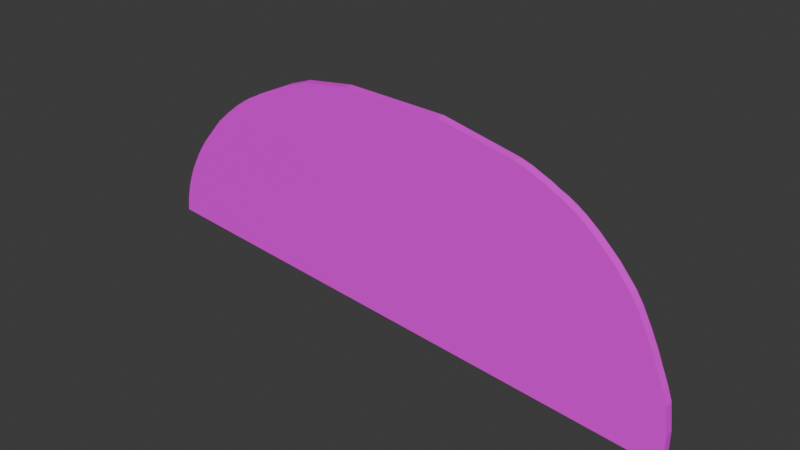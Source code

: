 # Source: standup_dmg004.blend  (saved by Blender 4.5.91; exported with 4.5.12 LTS)
import bpy
from mathutils import Matrix  # noqa: F401  (used for matrix-valued properties, if any)

bpy.ops.wm.read_factory_settings(use_empty=True)
scene = bpy.context.scene
scene.name = "lil'peanut_cutout001.qc"

# ---- collections
col_lil_peanut_cutout001_dmg004 = bpy.data.collections.new("lil'peanut_cutout001_dmg004"); scene.collection.children.link(col_lil_peanut_cutout001_dmg004)
col_lil_peanut_cutout001_dmg004_physics = bpy.data.collections.new("lil'peanut_cutout001_dmg004_physics"); scene.collection.children.link(col_lil_peanut_cutout001_dmg004_physics)

# ---- images (referenced by path relative to the original .blend; pixels are not part of the script)
import os
ASSET_DIR = os.environ.get("B2B_ASSET_DIR", "")  # directory of the original .blend (textures are referenced by path, not embedded)
HERE = os.path.dirname(os.path.abspath(__file__))  # packed textures are extracted next to this script under _unpacked/

def load_image(name, relpath, width, height, colorspace="sRGB"):
    """Load a texture the original file referenced (path relative to the .blend, or extracted next to this script)."""
    p = next((c for c in (os.path.join(HERE, relpath), os.path.join(ASSET_DIR, relpath)) if relpath and os.path.exists(c)), "")
    if p:
        img = bpy.data.images.load(p, check_existing=True)
        img.name = name
    else:  # same state as the original file: an image datablock whose file is absent (Cycles renders it pink)
        img = bpy.data.images.new(name, width, height)
        img.source = "FILE"
        img.filepath = "//" + (relpath or name)
    img.colorspace_settings.name = colorspace
    return img
img_peanuthomu_png = load_image('peanuthomu.png', 'peanuthomu.png', 1024, 1024, 'sRGB')

# ---- materials (node trees are filled in below, after node groups)
mat_lilpeanuthomu = bpy.data.materials.new('lilpeanuthomu')
mat_phy = bpy.data.materials.new('  phy')
mat_phy.diffuse_color = (0.6445, 0.4464, 0.7003, 1.0)

# ---- material node trees
mat_lilpeanuthomu.use_nodes = True; mat_lilpeanuthomu.node_tree.nodes.clear()
_N = mat_lilpeanuthomu.node_tree.nodes; _L = mat_lilpeanuthomu.node_tree.links
n0 = _N.new('ShaderNodeBsdfPrincipled'); n0.name = 'Principled BSDF'; n0.location = (10, 300)
n1 = _N.new('ShaderNodeOutputMaterial'); n1.name = 'Material Output'; n1.location = (300, 300)
n2 = _N.new('ShaderNodeTexImage'); n2.name = 'Image Texture'; n2.location = (-280, 280)
n2.image = img_peanuthomu_png
_L.new(n0.outputs[0], n1.inputs[0])
_L.new(n2.outputs[0], n0.inputs[0])
n1.is_active_output = True

# ---- world
world_world = bpy.data.worlds.new('World'); scene.world = world_world
world_world.use_nodes = True; world_world.node_tree.nodes.clear()
_N = world_world.node_tree.nodes; _L = world_world.node_tree.links
n0 = _N.new('ShaderNodeOutputWorld'); n0.name = 'World Output'; n0.location = (300, 300)
n1 = _N.new('ShaderNodeBackground'); n1.name = 'Background'; n1.location = (10, 300)
n1.inputs[0].default_value = (0.05088, 0.05088, 0.05088, 1.0)
_L.new(n1.outputs[0], n0.inputs[0])
n0.is_active_output = True
world_world.color = (0.05088, 0.05088, 0.05088)
world_world.sun_shadow_jitter_overblur = 0.0

# ---- meshes
me_lil_peanut_cutout001_dmg004 = bpy.data.meshes.new("lil'peanut_cutout001_dmg004")
me_lil_peanut_cutout001_dmg004.from_pydata([(-1.009, -0.001427, 104.4), (-1.009, 0.1808, 104.4), (1.015, -0.001427, 104.4), (1.015, 0.1808, 104.4), (-0.7312, -0.09373, 117.0), (-2.138, -0.09373, 116.2), (-2.489, -0.09373, 115.7), (-2.767, -0.09373, 115.3), (-3.007, -0.09373, 114.8), (-3.245, -0.09373, 114.4), (-3.503, -0.09373, 113.9), (-3.73, -0.09373, 113.5), (-3.957, -0.09373, 113.0), (-4.161, -0.09373, 112.6), (-4.363, -0.09373, 112.1), (-4.665, -0.09373, 111.3), (-5.043, -0.09373, 110.1), (-5.445, -0.09373, 108.7), (-6.093, -0.09373, 105.7), (-6.297, -0.09373, 104.6), (-6.461, -0.09373, 103.6), (-6.614, -0.09373, 102.5), (-6.747, -0.09373, 101.5), (-6.864, -0.09373, 100.4), (-6.976, -0.09373, 99.2), (-7.081, -0.09373, 97.46), (8.553, -0.09373, 93.63), (8.464, -0.09373, 96.6), (8.347, -0.09373, 97.95), (8.237, -0.09373, 99.03), (8.123, -0.09373, 100.1), (8.012, -0.09373, 101.2), (7.895, -0.09373, 102.2), (7.79, -0.09373, 103.1), (7.556, -0.09373, 104.9), (7.347, -0.09373, 106.2), (6.903, -0.09373, 108.3), (6.38, -0.09373, 110.3), (6.01, -0.09373, 111.5), (5.787, -0.09373, 112.1), (5.536, -0.09373, 112.7), (5.312, -0.09373, 113.1), (5.085, -0.09373, 113.6), (4.846, -0.09373, 114.0), (4.567, -0.09373, 114.5), (4.261, -0.09373, 114.9), (2.106, -0.09373, 116.7), (-0.7312, 0.0009346, 117.0), (-2.138, 0.0009346, 116.2), (-2.489, 0.0009346, 115.7), (-2.767, 0.0009346, 115.3), (-3.007, 0.0009346, 114.8), (-3.245, 0.0009346, 114.4), (-3.503, 0.0009346, 113.9), (-3.73, 0.0009346, 113.5), (-3.957, 0.0009346, 113.0), (-4.161, 0.0009346, 112.6), (-4.363, 0.0009346, 112.1), (-4.665, 0.0009346, 111.3), (-5.043, 0.0009346, 110.1), (-5.445, 0.0009346, 108.7), (-6.093, 0.0009346, 105.7), (-6.297, 0.0009346, 104.6), (-6.461, 0.0009346, 103.6), (-6.614, 0.0009346, 102.5), (-6.747, 0.0009346, 101.5), (-6.864, 0.0009346, 100.4), (-6.976, 0.0009346, 99.2), (-7.081, 0.0009346, 97.46), (8.553, 0.0009346, 93.63), (8.464, 0.0009346, 96.6), (8.347, 0.0009346, 97.95), (8.237, 0.0009346, 99.03), (8.123, 0.0009346, 100.1), (8.012, 0.0009346, 101.2), (7.895, 0.0009346, 102.2), (7.79, 0.0009346, 103.1), (7.556, 0.0009346, 104.9), (7.347, 0.0009346, 106.2), (6.903, 0.0009346, 108.3), (6.38, 0.0009346, 110.3), (6.01, 0.0009346, 111.5), (5.787, 0.0009346, 112.1), (5.536, 0.0009346, 112.7), (5.312, 0.0009346, 113.1), (5.085, 0.0009346, 113.6), (4.846, 0.0009346, 114.0), (4.567, 0.0009346, 114.5), (4.261, 0.0009346, 114.9), (2.106, 0.0009346, 116.7), (-1.009, -0.001427, 93.44), (-1.009, 0.1808, 93.16), (1.015, 0.1808, 92.4), (1.015, -0.001427, 92.69), (-7.129, -0.09373, 95.85), (8.545, -0.09373, 90.03), (-7.134, 0.0009346, 95.71), (8.545, 0.0009346, 89.88)], [], [(90, 0, 1, 91), (91, 1, 3, 92), (92, 3, 2, 93), (93, 2, 0, 90), (3, 1, 0, 2), (27, 26, 69, 70), (29, 28, 71, 72), (28, 27, 70, 71), (30, 29, 72, 73), (31, 30, 73, 74), (32, 31, 74, 75), (40, 39, 82, 83), (4, 46, 89, 47), (34, 33, 76, 77), (35, 34, 77, 78), (6, 5, 48, 49), (5, 4, 47, 48), (37, 36, 79, 80), (7, 6, 49, 50), (37, 80, 81, 38), (8, 7, 50, 51), (33, 32, 75, 76), (39, 38, 81, 82), (9, 8, 51, 52), (41, 40, 83, 84), (10, 9, 52, 53), (42, 41, 84, 85), (11, 10, 53, 54), (43, 42, 85, 86), (12, 11, 54, 55), (14, 13, 56, 57), (45, 44, 87, 88), (46, 45, 88, 89), (15, 14, 57, 58), (16, 15, 58, 59), (18, 17, 60, 61), (17, 16, 59, 60), (19, 18, 61, 62), (20, 19, 62, 63), (63, 64, 21, 20), (22, 21, 64, 65), (24, 23, 66, 67), (25, 24, 67, 68), (94, 25, 68, 96), (23, 22, 65, 66), (36, 35, 78, 79), (13, 12, 55, 56), (44, 43, 86, 87), (81, 80, 79, 78, 77, 76, 75, 74, 73, 72, 71, 70, 69, 97, 96, 68, 67, 66, 65, 64, 63, 62, 61, 60, 59, 58, 57, 56, 55, 54, 53, 52, 51, 50, 49, 48, 47, 89, 88, 87, 86, 85, 84, 83, 82), (26, 95, 97, 69), (38, 39, 40, 41, 42, 43, 44, 45, 46, 4, 5, 6, 7, 8, 9, 10, 11, 12, 13, 14, 15, 16, 17, 18, 19, 20, 21, 22, 23, 24, 25, 94, 95, 26, 27, 28, 29, 30, 31, 32, 33, 34, 35, 36, 37)])
_uv = me_lil_peanut_cutout001_dmg004.uv_layers.new(name='UVMap')
_uv.uv.foreach_set('vector', [0.7001, 0.693, 0.7263, 0.693, 0.7263, 0.943, 0.6994, 0.943, 0.6731, 0.7229, 0.7, 0.7229, 0.7, 0.9728, 0.6713, 0.9728, 0.8108, 0.6271, 0.8395, 0.6271, 0.8395, 0.8771, 0.8115, 0.8771, 0.9649, 0.6306, 0.993, 0.6306, 0.993, 0.8805, 0.9667, 0.8805, 0.5, 0.5, 0.75, 0.5, 0.75, 0.75, 0.5, 0.75, 0.5977, 0.6364, 0.5977, 0.6343, 0.6484, 0.6343, 0.6484, 0.6364, 0.5977, 0.6409, 0.5977, 0.6387, 0.6484, 0.6387, 0.6484, 0.6409, 0.5977, 0.6387, 0.5977, 0.6364, 0.6484, 0.6364, 0.6484, 0.6387, 0.5977, 0.6432, 0.5977, 0.6409, 0.6484, 0.6409, 0.6484, 0.6432, 0.5977, 0.6454, 0.5977, 0.6432, 0.6484, 0.6432, 0.6484, 0.6454, 0.5977, 0.6477, 0.5977, 0.6454, 0.6484, 0.6454, 0.6484, 0.6477, 0.5977, 0.6942, 0.5977, 0.6893, 0.6484, 0.6893, 0.6484, 0.6942, 0.4872, 0.7422, 0.4872, 0.5446, 0.6738, 0.5446, 0.6738, 0.7422, 0.5977, 0.6545, 0.5977, 0.6498, 0.6484, 0.6498, 0.6484, 0.6545, 0.5977, 0.6586, 0.5977, 0.6545, 0.6484, 0.6545, 0.6484, 0.6586, 0.4872, 0.8647, 0.4872, 0.8402, 0.6738, 0.8402, 0.6738, 0.8647, 0.4872, 0.8402, 0.4872, 0.7422, 0.6738, 0.7422, 0.6738, 0.8402, 0.5977, 0.6776, 0.5977, 0.6673, 0.6484, 0.6673, 0.6484, 0.6776, 0.4872, 0.884, 0.4872, 0.8647, 0.6738, 0.8647, 0.6738, 0.884, 0.5977, 0.6776, 0.6484, 0.6776, 0.6484, 0.6849, 0.5977, 0.6849, 0.4872, 0.9008, 0.4872, 0.884, 0.6738, 0.884, 0.6738, 0.9008, 0.5977, 0.6498, 0.5977, 0.6477, 0.6484, 0.6477, 0.6484, 0.6498, 0.5977, 0.6893, 0.5977, 0.6849, 0.6484, 0.6849, 0.6484, 0.6893, 0.4872, 0.9174, 0.4872, 0.9008, 0.6738, 0.9008, 0.6738, 0.9174, 0.5977, 0.6986, 0.5977, 0.6942, 0.6484, 0.6942, 0.6484, 0.6986, 0.4872, 0.9354, 0.4872, 0.9174, 0.6738, 0.9174, 0.6738, 0.9354, 0.5977, 0.7031, 0.5977, 0.6986, 0.6484, 0.6986, 0.6484, 0.7031, 0.4872, 0.9511, 0.4872, 0.9354, 0.6738, 0.9354, 0.6738, 0.9511, 0.5977, 0.7078, 0.5977, 0.7031, 0.6484, 0.7031, 0.6484, 0.7078, 0.4872, 0.967, 0.4872, 0.9511, 0.6738, 0.9511, 0.6738, 0.967, 0.8009, 0.6318, 0.7708, 0.6318, 0.7708, 0.5446, 0.8009, 0.5446, 0.5977, 0.7192, 0.5977, 0.7132, 0.6484, 0.7132, 0.6484, 0.7192, 0.5977, 0.7615, 0.5977, 0.7192, 0.6484, 0.7192, 0.6484, 0.7615, 0.7123, 0.8663, 0.7123, 0.8922, 0.4632, 0.8922, 0.4632, 0.8663, 0.7123, 0.8339, 0.7123, 0.8663, 0.4632, 0.8663, 0.4632, 0.8339, 0.7123, 0.7438, 0.7123, 0.7994, 0.4632, 0.7994, 0.4632, 0.7438, 0.7123, 0.7994, 0.7123, 0.8339, 0.4632, 0.8339, 0.4632, 0.7994, 0.7123, 0.7262, 0.7123, 0.7438, 0.4632, 0.7438, 0.4632, 0.7262, 0.7123, 0.7121, 0.7123, 0.7262, 0.4632, 0.7262, 0.4632, 0.7121, 0.4632, 0.7121, 0.4632, 0.6989, 0.7123, 0.6989, 0.7123, 0.7121, 0.7123, 0.6874, 0.7123, 0.6989, 0.4632, 0.6989, 0.4632, 0.6874, 0.7123, 0.6675, 0.7123, 0.6773, 0.4632, 0.6773, 0.4632, 0.6675, 0.7123, 0.6581, 0.7123, 0.6675, 0.4632, 0.6675, 0.4632, 0.6581, 0.7123, 0.6532, 0.7123, 0.6581, 0.4632, 0.6581, 0.4632, 0.6528, 0.7123, 0.6773, 0.7123, 0.6874, 0.4632, 0.6874, 0.4632, 0.6773, 0.5977, 0.6673, 0.5977, 0.6586, 0.6484, 0.6586, 0.6484, 0.6673, 0.8669, 0.6181, 0.8263, 0.6181, 0.8263, 0.5109, 0.8669, 0.5109, 0.5977, 0.7132, 0.5977, 0.7078, 0.6484, 0.7078, 0.6484, 0.7132, 0.4992, 0.9788, 0.4925, 0.9778, 0.4831, 0.976, 0.475, 0.9742, 0.4713, 0.973, 0.467, 0.9715, 0.4651, 0.9707, 0.463, 0.9698, 0.461, 0.9688, 0.4589, 0.9679, 0.4569, 0.967, 0.4548, 0.9658, 0.4532, 0.9633, 0.4534, 0.96, 0.7372, 0.9661, 0.7363, 0.9676, 0.7344, 0.969, 0.7323, 0.9701, 0.7302, 0.971, 0.7278, 0.9719, 0.725, 0.9728, 0.7221, 0.9736, 0.7184, 0.9746, 0.7067, 0.9771, 0.6994, 0.9783, 0.6925, 0.9793, 0.6871, 0.98, 0.6834, 0.9804, 0.6797, 0.9808, 0.6756, 0.9812, 0.6715, 0.9815, 0.6668, 0.9819, 0.6625, 0.9823, 0.6582, 0.9826, 0.6531, 0.983, 0.6468, 0.9833, 0.6213, 0.984, 0.5699, 0.9835, 0.5309, 0.9819, 0.5254, 0.9815, 0.5203, 0.9811, 0.516, 0.9807, 0.5119, 0.9803, 0.5078, 0.9798, 0.5033, 0.9793, 0.5977, 0.6343, 0.5977, 0.633, 0.6484, 0.6329, 0.6484, 0.6343, 0.3439, 0.9549, 0.3399, 0.955, 0.3355, 0.9599, 0.3318, 0.9599, 0.3278, 0.9648, 0.3238, 0.9649, 0.319, 0.9649, 0.3135, 0.9698, 0.2765, 0.9752, 0.2274, 0.9807, 0.2032, 0.9763, 0.1969, 0.9764, 0.1922, 0.9764, 0.1881, 0.9717, 0.1837, 0.9717, 0.1793, 0.967, 0.1757, 0.967, 0.1716, 0.9671, 0.168, 0.9623, 0.1647, 0.9624, 0.1592, 0.9576, 0.1529, 0.9529, 0.146, 0.9482, 0.1346, 0.9339, 0.1309, 0.9291, 0.1284, 0.9292, 0.1258, 0.9244, 0.1232, 0.9196, 0.1214, 0.9148, 0.1192, 0.91, 0.1177, 0.9004, 0.1168, 0.8936, 0.3876, 0.8618, 0.3878, 0.8772, 0.386, 0.8868, 0.3842, 0.8965, 0.3823, 0.9014, 0.3802, 0.9014, 0.3783, 0.9062, 0.3765, 0.9111, 0.3747, 0.9159, 0.3706, 0.9256, 0.367, 0.9305, 0.3593, 0.9403, 0.3501, 0.95])
_ca = me_lil_peanut_cutout001_dmg004.color_attributes.new('fill_color', 'FLOAT_COLOR', 'POINT')
_ca.data.foreach_set('color', [1.0, 1.0, 1.0, 1.0, 1.0, 1.0, 1.0, 1.0, 1.0, 1.0, 1.0, 1.0, 1.0, 1.0, 1.0, 1.0, 0.001214, 0.9734, 0.001214, 1.0, 0.001214, 0.9734, 0.001214, 1.0, 0.001214, 0.9734, 0.001214, 1.0, 0.001214, 0.9734, 0.001214, 1.0, 0.001214, 0.9734, 0.001214, 1.0, 0.001214, 0.9734, 0.001214, 1.0, 0.001214, 0.9734, 0.001214, 1.0, 0.001214, 0.9734, 0.001214, 1.0, 0.001214, 0.9734, 0.001214, 1.0, 0.001214, 0.9734, 0.001214, 1.0, 0.001214, 0.9734, 0.001214, 1.0, 0.001214, 0.9734, 0.001214, 1.0, 0.001214, 0.9734, 0.001214, 1.0, 0.001214, 0.9734, 0.001214, 1.0, 0.001214, 0.9734, 0.001214, 1.0, 0.001214, 0.9734, 0.001214, 1.0, 0.001214, 0.9734, 0.001214, 1.0, 0.001214, 0.9734, 0.001214, 1.0, 0.001214, 0.9734, 0.001214, 1.0, 0.001214, 0.9734, 0.001214, 1.0, 0.001214, 0.9734, 0.001214, 1.0, 0.001214, 0.9734, 0.001214, 1.0, 0.001214, 0.9734, 0.001214, 1.0, 0.001214, 0.9734, 0.001214, 1.0, 0.001214, 0.9734, 0.001214, 1.0, 0.001214, 0.9734, 0.001214, 1.0, 0.001214, 0.9734, 0.001214, 1.0, 0.001214, 0.9734, 0.001214, 1.0, 0.001214, 0.9734, 0.001214, 1.0, 0.001214, 0.9734, 0.001214, 1.0, 0.001214, 0.9734, 0.001214, 1.0, 0.001214, 0.9734, 0.001214, 1.0, 0.001214, 0.9734, 0.001214, 1.0, 0.001214, 0.9734, 0.001214, 1.0, 0.001214, 0.9734, 0.001214, 1.0, 0.001214, 0.9734, 0.001214, 1.0, 0.001214, 0.9734, 0.001214, 1.0, 0.001214, 0.9734, 0.001214, 1.0, 0.001214, 0.9734, 0.001214, 1.0, 0.001214, 0.9734, 0.001214, 1.0, 0.001214, 0.9734, 0.001214, 1.0, 0.001214, 0.9734, 0.001214, 1.0, 0.001214, 0.9734, 0.001214, 1.0, 0.001214, 0.9734, 0.001214, 1.0, 0.001214, 0.9734, 0.001214, 1.0, 0.001214, 0.9734, 0.001214, 1.0, 0.001214, 0.9734, 0.001214, 1.0, 0.001214, 0.9734, 0.001214, 1.0, 0.001214, 0.9734, 0.001214, 1.0, 0.001214, 0.9734, 0.001214, 1.0, 0.001214, 0.9734, 0.001214, 1.0, 0.001214, 0.9734, 0.001214, 1.0, 0.001214, 0.9734, 0.001214, 1.0, 0.001214, 0.9734, 0.001214, 1.0, 0.001214, 0.9734, 0.001214, 1.0, 0.001214, 0.9734, 0.001214, 1.0, 0.001214, 0.9734, 0.001214, 1.0, 0.001214, 0.9734, 0.001214, 1.0, 0.001214, 0.9734, 0.001214, 1.0, 0.001214, 0.9734, 0.001214, 1.0, 0.001214, 0.9734, 0.001214, 1.0, 0.001214, 0.9734, 0.001214, 1.0, 0.001214, 0.9734, 0.001214, 1.0, 0.001214, 0.9734, 0.001214, 1.0, 0.001214, 0.9734, 0.001214, 1.0, 0.001214, 0.9734, 0.001214, 1.0, 0.001214, 0.9734, 0.001214, 1.0, 0.001214, 0.9734, 0.001214, 1.0, 0.001214, 0.9734, 0.001214, 1.0, 0.001214, 0.9734, 0.001214, 1.0, 0.001214, 0.9734, 0.001214, 1.0, 0.001214, 0.9734, 0.001214, 1.0, 0.001214, 0.9734, 0.001214, 1.0, 0.001214, 0.9734, 0.001214, 1.0, 0.001214, 0.9734, 0.001214, 1.0, 0.001214, 0.9734, 0.001214, 1.0, 0.001214, 0.9734, 0.001214, 1.0, 0.001214, 0.9734, 0.001214, 1.0, 0.001214, 0.9734, 0.001214, 1.0, 0.001214, 0.9734, 0.001214, 1.0, 0.001214, 0.9734, 0.001214, 1.0, 0.001214, 0.9734, 0.001214, 1.0, 0.001214, 0.9734, 0.001214, 1.0, 0.001214, 0.9734, 0.001214, 1.0, 0.001214, 0.9734, 0.001214, 1.0, 0.001214, 0.9734, 0.001214, 1.0, 1.0, 1.0, 1.0, 1.0, 1.0, 1.0, 1.0, 1.0, 1.0, 1.0, 1.0, 1.0, 1.0, 1.0, 1.0, 1.0, 0.001214, 0.9734, 0.001214, 1.0, 0.001214, 0.9734, 0.001214, 1.0, 0.001214, 0.9734, 0.001214, 1.0, 0.001214, 0.9734, 0.001214, 1.0])
_ca = me_lil_peanut_cutout001_dmg004.color_attributes.new('vertex_color', 'FLOAT_COLOR', 'POINT')
_ca.data.foreach_set('color', [1.0, 1.0, 1.0, 1.0, 1.0, 1.0, 1.0, 1.0, 1.0, 1.0, 1.0, 1.0, 1.0, 1.0, 1.0, 1.0, 0.0, 0.0, 0.0, 1.0, 0.0, 0.0, 0.0, 1.0, 0.0, 0.0, 0.0, 1.0, 0.0, 0.0, 0.0, 1.0, 0.0, 0.0, 0.0, 1.0, 0.0, 0.0, 0.0, 1.0, 0.0, 0.0, 0.0, 1.0, 0.0, 0.0, 0.0, 1.0, 0.0, 0.0, 0.0, 1.0, 0.0, 0.0, 0.0, 1.0, 0.0, 0.0, 0.0, 1.0, 0.0, 0.0, 0.0, 1.0, 0.0, 0.0, 0.0, 1.0, 0.0, 0.0, 0.0, 1.0, 0.0, 0.0, 0.0, 1.0, 0.0, 0.0, 0.0, 1.0, 0.0, 0.0, 0.0, 1.0, 0.0, 0.0, 0.0, 1.0, 0.0, 0.0, 0.0, 1.0, 0.0, 0.0, 0.0, 1.0, 0.0, 0.0, 0.0, 1.0, 0.0, 0.0, 0.0, 1.0, 0.0, 0.0, 0.0, 1.0, 0.0, 0.0, 0.0, 1.0, 0.0, 0.0, 0.0, 1.0, 0.0, 0.0, 0.0, 1.0, 0.0, 0.0, 0.0, 1.0, 0.0, 0.0, 0.0, 1.0, 0.0, 0.0, 0.0, 1.0, 0.0, 0.0, 0.0, 1.0, 0.0, 0.0, 0.0, 1.0, 0.0, 0.0, 0.0, 1.0, 0.0, 0.0, 0.0, 1.0, 0.0, 0.0, 0.0, 1.0, 0.0, 0.0, 0.0, 1.0, 0.0, 0.0, 0.0, 1.0, 0.0, 0.0, 0.0, 1.0, 0.0, 0.0, 0.0, 1.0, 0.0, 0.0, 0.0, 1.0, 0.0, 0.0, 0.0, 1.0, 0.0, 0.0, 0.0, 1.0, 0.0, 0.0, 0.0, 1.0, 0.0, 0.0, 0.0, 1.0, 0.0, 0.0, 0.0, 1.0, 0.0, 0.0, 0.0, 1.0, 0.0, 0.0, 0.0, 1.0, 0.0, 0.0, 0.0, 1.0, 0.0, 0.0, 0.0, 1.0, 0.0, 0.0, 0.0, 1.0, 0.0, 0.0, 0.0, 1.0, 0.0, 0.0, 0.0, 1.0, 0.0, 0.0, 0.0, 1.0, 0.0, 0.0, 0.0, 1.0, 0.0, 0.0, 0.0, 1.0, 0.0, 0.0, 0.0, 1.0, 0.0, 0.0, 0.0, 1.0, 0.0, 0.0, 0.0, 1.0, 0.0, 0.0, 0.0, 1.0, 0.0, 0.0, 0.0, 1.0, 0.0, 0.0, 0.0, 1.0, 0.0, 0.0, 0.0, 1.0, 0.0, 0.0, 0.0, 1.0, 0.0, 0.0, 0.0, 1.0, 0.0, 0.0, 0.0, 1.0, 0.0, 0.0, 0.0, 1.0, 0.0, 0.0, 0.0, 1.0, 0.0, 0.0, 0.0, 1.0, 0.0, 0.0, 0.0, 1.0, 0.0, 0.0, 0.0, 1.0, 0.0, 0.0, 0.0, 1.0, 0.0, 0.0, 0.0, 1.0, 0.0, 0.0, 0.0, 1.0, 0.0, 0.0, 0.0, 1.0, 0.0, 0.0, 0.0, 1.0, 0.0, 0.0, 0.0, 1.0, 0.0, 0.0, 0.0, 1.0, 0.0, 0.0, 0.0, 1.0, 0.0, 0.0, 0.0, 1.0, 0.0, 0.0, 0.0, 1.0, 0.0, 0.0, 0.0, 1.0, 0.0, 0.0, 0.0, 1.0, 0.0, 0.0, 0.0, 1.0, 0.0, 0.0, 0.0, 1.0, 0.0, 0.0, 0.0, 1.0, 0.0, 0.0, 0.0, 1.0, 0.0, 0.0, 0.0, 1.0, 1.0, 1.0, 1.0, 1.0, 1.0, 1.0, 1.0, 1.0, 1.0, 1.0, 1.0, 1.0, 1.0, 1.0, 1.0, 1.0, 0.0, 0.0, 0.0, 1.0, 0.0, 0.0, 0.0, 1.0, 0.0, 0.0, 0.0, 1.0, 0.0, 0.0, 0.0, 1.0])
me_lil_peanut_cutout001_dmg004.materials.append(mat_lilpeanuthomu)
me_lil_peanut_cutout001_dmg004.update()
me_lil_peanut_cutout001_dmg004_physics = bpy.data.meshes.new("lil'peanut_cutout001_dmg004_physics")
me_lil_peanut_cutout001_dmg004_physics.from_pydata([(9.0, -3e-06, 59.5), (2.0, -3e-06, 68.0), (11.0, -3e-06, 60.0), (10.0, -3e-06, 63.0), (2.0, -0.5, 68.0), (10.0, -0.5, 63.0), (11.0, -0.5, 60.0), (9.0, -0.5, 59.5), (-4.0, -0.5, 60.5), (-4.0, -3e-06, 60.5), (9.0, -0.5, 59.5), (9.0, -3e-06, 59.5), (-4.0, -3e-06, 66.0), (-4.0, -0.5, 66.0), (2.0, -0.5, 68.0), (2.0, -3e-06, 68.0)], [], [(0, 1, 2), (1, 3, 2), (1, 0, 4), (1, 4, 3), (5, 4, 6), (6, 4, 7), (3, 5, 6), (6, 2, 3), (6, 7, 2), (0, 7, 4), (7, 0, 2), (3, 4, 5), (8, 9, 10), (10, 9, 11), (9, 8, 12), (12, 8, 13), (10, 13, 8), (14, 12, 13), (14, 15, 12), (14, 11, 15), (14, 10, 11), (14, 13, 10), (9, 12, 15), (9, 15, 11)])
me_lil_peanut_cutout001_dmg004_physics.polygons.foreach_set('use_smooth', [True] * 24)
_uv = me_lil_peanut_cutout001_dmg004_physics.uv_layers.new(name='Float2')
_uv.uv.foreach_set('vector', [0.0, 0.0, 0.0, 0.0, 0.0, 0.0, 0.0, 0.0, 0.0, 0.0, 0.0, 0.0, 0.0, 0.0, 0.0, 0.0, 0.0, 0.0, 0.0, 0.0, 0.0, 0.0, 0.0, 0.0, 0.0, 0.0, 0.0, 0.0, 0.0, 0.0, 0.0, 0.0, 0.0, 0.0, 0.0, 0.0, 0.0, 0.0, 0.0, 0.0, 0.0, 0.0, 0.0, 0.0, 0.0, 0.0, 0.0, 0.0, 0.0, 0.0, 0.0, 0.0, 0.0, 0.0, 0.0, 0.0, 0.0, 0.0, 0.0, 0.0, 0.0, 0.0, 0.0, 0.0, 0.0, 0.0, 0.0, 0.0, 0.0, 0.0, 0.0, 0.0, 0.0, 0.0, 0.0, 0.0, 0.0, 0.0, 0.0, 0.0, 0.0, 0.0, 0.0, 0.0, 0.0, 0.0, 0.0, 0.0, 0.0, 0.0, 0.0, 0.0, 0.0, 0.0, 0.0, 0.0, 0.0, 0.0, 0.0, 0.0, 0.0, 0.0, 0.0, 0.0, 0.0, 0.0, 0.0, 0.0, 0.0, 0.0, 0.0, 0.0, 0.0, 0.0, 0.0, 0.0, 0.0, 0.0, 0.0, 0.0, 0.0, 0.0, 0.0, 0.0, 0.0, 0.0, 0.0, 0.0, 0.0, 0.0, 0.0, 0.0, 0.0, 0.0, 0.0, 0.0, 0.0, 0.0, 0.0, 0.0, 0.0, 0.0, 0.0, 0.0])
me_lil_peanut_cutout001_dmg004_physics.materials.append(mat_phy)
me_lil_peanut_cutout001_dmg004_physics.update()
me_lil_peanut_cutout001_dmg004_physics.normals_split_custom_set([tuple(v) for v in zip(*[iter([-0.8723, 0.3404, -0.351, -0.9989, -0.01266, -0.04425, -0.998, 0.03791, 0.05044, -0.9989, -0.01266, -0.04425, -0.8446, -0.4002, 0.3557, -0.998, 0.03791, 0.05044, -0.9989, -0.01266, -0.04425, -0.8723, 0.3404, -0.351, 0.9958, -0.02528, -0.08824, -0.9989, -0.01266, -0.04425, 0.9958, -0.02528, -0.08824, -0.8446, -0.4002, 0.3557, 0.9533, -0.2257, 0.2007, 0.9958, -0.02528, -0.08824, 0.9966, -2.354e-05, 0.08209, 0.9966, -2.354e-05, 0.08209, 0.9958, -0.02528, -0.08824, 0.9511, 0.2552, -0.1739, -0.8446, -0.4002, 0.3557, 0.9533, -0.2257, 0.2007, 0.9966, -2.354e-05, 0.08209, 0.9966, -2.354e-05, 0.08209, -0.998, 0.03791, 0.05044, -0.8446, -0.4002, 0.3557, 0.9966, -2.354e-05, 0.08209, 0.9511, 0.2552, -0.1739, -0.998, 0.03791, 0.05044, -0.8723, 0.3404, -0.351, 0.9511, 0.2552, -0.1739, 0.9958, -0.02528, -0.08824, 0.9511, 0.2552, -0.1739, -0.8723, 0.3404, -0.351, -0.998, 0.03791, 0.05044, -0.8446, -0.4002, 0.3557, 0.9958, -0.02528, -0.08824, 0.9533, -0.2257, 0.2007, 0.9924, 0.09018, -0.0833, -0.9951, 0.09473, -0.02728, 0.9973, 0.0695, 0.02371, 0.9973, 0.0695, 0.02371, -0.9951, 0.09473, -0.02728, -0.997, -0.004767, 0.07697, -0.9951, 0.09473, -0.02728, 0.9924, 0.09018, -0.0833, -0.9602, -0.1746, -0.2182, -0.9602, -0.1746, -0.2182, 0.9924, 0.09018, -0.0833, 0.9994, -0.02199, -0.02737, 0.9973, 0.0695, 0.02371, 0.9994, -0.02199, -0.02737, 0.9924, 0.09018, -0.0833, 0.9759, -0.1952, 0.09764, -0.9602, -0.1746, -0.2182, 0.9994, -0.02199, -0.02737, 0.9759, -0.1952, 0.09764, -0.9986, -0.04749, 0.02372, -0.9602, -0.1746, -0.2182, 0.9759, -0.1952, 0.09764, -0.997, -0.004767, 0.07697, -0.9986, -0.04749, 0.02372, 0.9759, -0.1952, 0.09764, 0.9973, 0.0695, 0.02371, -0.997, -0.004767, 0.07697, 0.9759, -0.1952, 0.09764, 0.9994, -0.02199, -0.02737, 0.9973, 0.0695, 0.02371, -0.9951, 0.09473, -0.02728, -0.9602, -0.1746, -0.2182, -0.9986, -0.04749, 0.02372, -0.9951, 0.09473, -0.02728, -0.9986, -0.04749, 0.02372, -0.997, -0.004767, 0.07697])] * 3)])
arm_lil_peanut_cutout001_dmg004_physics_skeleton = bpy.data.armatures.new("lil'peanut_cutout001_dmg004_physics_skeleton")  # bones are not reproduced

# ---- objects
ob_lil_peanut_cutout001_dmg004_physics_skeleton = bpy.data.objects.new("lil'peanut_cutout001_dmg004_physics_skeleton", arm_lil_peanut_cutout001_dmg004_physics_skeleton)
ob_lil_peanut_cutout001_dmg004 = bpy.data.objects.new("lil'peanut_cutout001_dmg004", me_lil_peanut_cutout001_dmg004)
ob_lil_peanut_cutout001_dmg004_physics = bpy.data.objects.new("lil'peanut_cutout001_dmg004_physics", me_lil_peanut_cutout001_dmg004_physics)

# ---- transforms, parenting, visibility, modifiers, constraints
ob_lil_peanut_cutout001_dmg004_physics_skeleton.location = (0.0, 0.0, 0.0)
ob_lil_peanut_cutout001_dmg004_physics_skeleton.show_in_front = True
ob_lil_peanut_cutout001_dmg004.location = (0.0, 0.0, 0.0)
ob_lil_peanut_cutout001_dmg004.scale = (2.48, 6.244, 0.6223)
ob_lil_peanut_cutout001_dmg004_physics.parent = ob_lil_peanut_cutout001_dmg004_physics_skeleton
ob_lil_peanut_cutout001_dmg004_physics.location = (0.0, 0.0, 0.0)
_vg = ob_lil_peanut_cutout001_dmg004_physics.vertex_groups.new(name='static_prop')
_vg.add([0, 1, 2, 3, 4, 5, 6, 7, 8, 9, 10, 11, 12, 13, 14, 15], 1.0, 'REPLACE')
_m = ob_lil_peanut_cutout001_dmg004_physics.modifiers.new('Armature', 'ARMATURE')
_m.object = ob_lil_peanut_cutout001_dmg004_physics_skeleton

# ---- collection membership
scene.collection.objects.link(ob_lil_peanut_cutout001_dmg004_physics_skeleton)
col_lil_peanut_cutout001_dmg004.objects.link(ob_lil_peanut_cutout001_dmg004)
col_lil_peanut_cutout001_dmg004_physics.objects.link(ob_lil_peanut_cutout001_dmg004_physics)

# ---- scene / render settings (as saved in the file)
scene.frame_start = 0; scene.frame_end = 0; scene.frame_set(0)
scene.render.engine = 'BLENDER_EEVEE_NEXT'
bpy.context.view_layer.update()

# ---- added for rendering (the .blend has no active camera and no usable light): camera, sun
cam_auto = bpy.data.cameras.new('AutoCamera')
cam_auto.lens = 50.0
cam_auto.sensor_width = 36.0
cam_auto.clip_end = 1000.0
ob_auto_camera = bpy.data.objects.new('AutoCamera', cam_auto)
scene.collection.objects.link(ob_auto_camera)
ob_auto_camera.location = (41.0364, -46.86, 95.7979)
ob_auto_camera.rotation_euler = (1.09748, -7.21219e-08, 0.694738)
scene.camera = ob_auto_camera
light_auto_sun = bpy.data.lights.new('AutoSun', 'SUN')
light_auto_sun.energy = 3.0
light_auto_sun.angle = 0.0523599
ob_auto_sun = bpy.data.objects.new('AutoSun', light_auto_sun)
scene.collection.objects.link(ob_auto_sun)
ob_auto_sun.rotation_euler = (0.872665, 0.174533, 0.523599)
bpy.context.view_layer.update()

